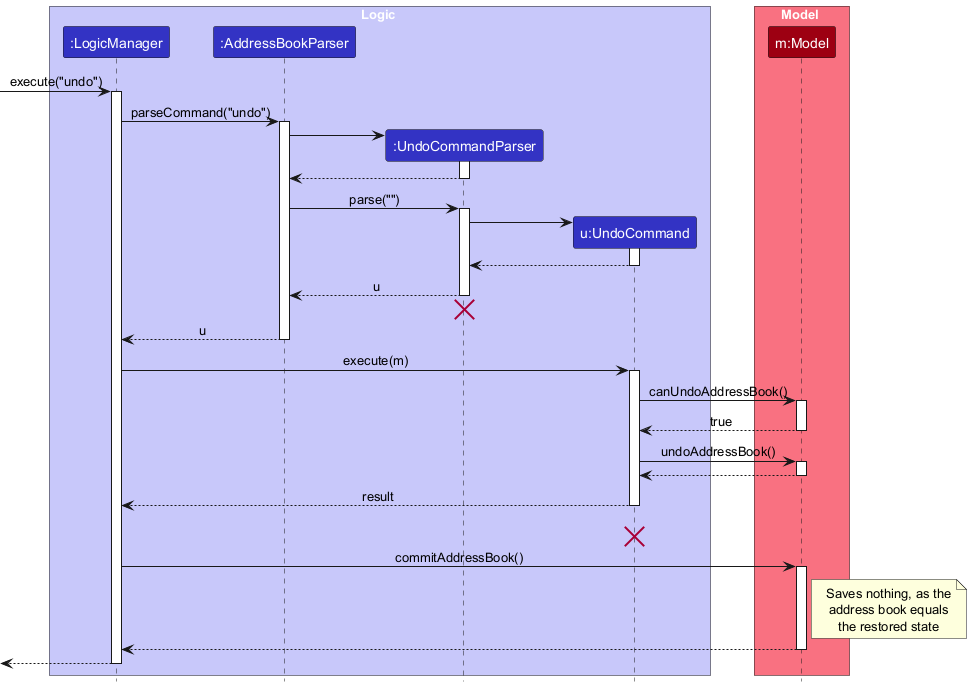

The diagram above was rendered by PlantUML. Its source (embedded in the PNG):
@startuml
!include style.puml
skinparam ArrowFontStyle plain

box Logic LOGIC_COLOR_T1
participant ":LogicManager" as LogicManager LOGIC_COLOR
participant ":AddressBookParser" as AddressBookParser LOGIC_COLOR
participant ":UndoCommandParser" as UndoCommandParser LOGIC_COLOR
participant "u:UndoCommand" as UndoCommand LOGIC_COLOR
end box

box Model MODEL_COLOR_T1
participant "m:Model" as Model MODEL_COLOR
end box
[-> LogicManager : execute("undo")
activate LogicManager

LogicManager -> AddressBookParser : parseCommand("undo")
activate AddressBookParser

create UndoCommandParser
AddressBookParser -> UndoCommandParser
activate UndoCommandParser

UndoCommandParser --> AddressBookParser
deactivate UndoCommandParser

AddressBookParser -> UndoCommandParser : parse("")
activate UndoCommandParser

create UndoCommand
UndoCommandParser -> UndoCommand
activate UndoCommand

UndoCommand --> UndoCommandParser
deactivate UndoCommand

UndoCommandParser --> AddressBookParser : u
deactivate UndoCommandParser
'Hidden arrow to position the destroy marker below the end of the activation bar.
UndoCommandParser -[hidden]-> AddressBookParser
destroy UndoCommandParser

AddressBookParser --> LogicManager : u
deactivate AddressBookParser

LogicManager -> UndoCommand : execute(m)
activate UndoCommand

UndoCommand -> Model : canUndoAddressBook()
activate Model

Model --> UndoCommand : true
deactivate Model

UndoCommand -> Model : undoAddressBook()
activate Model

Model --> UndoCommand
deactivate Model

UndoCommand --> LogicManager : result
deactivate UndoCommand
UndoCommand -[hidden]-> LogicManager : result
destroy UndoCommand

LogicManager -> Model : commitAddressBook()
activate Model

note right of Model : Saves nothing, as the\naddress book equals\nthe restored state
Model --> LogicManager
deactivate Model

[<--LogicManager
deactivate LogicManager
@enduml